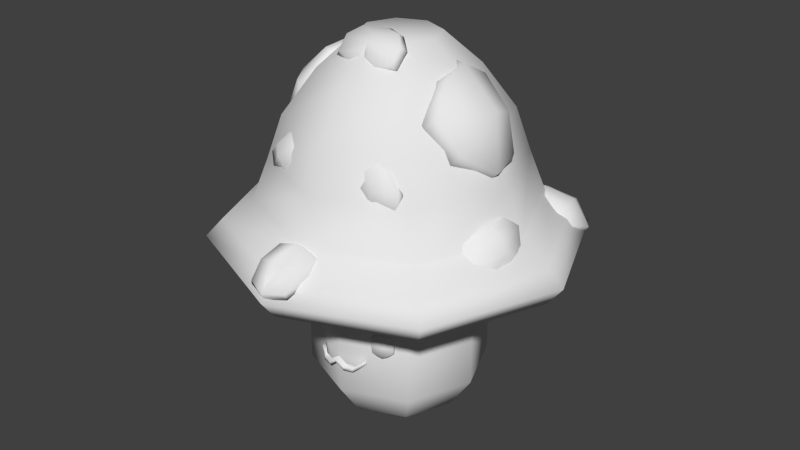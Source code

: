 # Source: CogumeloVerde.blend  (saved by Blender 2.76.0; exported with 4.5.12 LTS)
import bpy
from mathutils import Matrix  # noqa: F401  (used for matrix-valued properties, if any)

bpy.ops.wm.read_factory_settings(use_empty=True)
scene = bpy.context.scene
scene.name = 'Scene'

# ---- collections
col_collection_1 = bpy.data.collections.new('Collection 1'); scene.collection.children.link(col_collection_1)

# ---- materials (node trees are filled in below, after node groups)
mat_materialcogumeloverde = bpy.data.materials.new('MaterialCogumeloVerde')
mat_materialcogumeloverde.alpha_threshold = 0.0
mat_materialcogumeloverde.use_transparent_shadow = False
mat_materialcogumeloverde.roughness = 0.5

# ---- material node trees

# ---- world
world_world = bpy.data.worlds.new('World'); scene.world = world_world
world_world.color = (0.05088, 0.05088, 0.05088)
world_world.use_sun_shadow = False
world_world.sun_shadow_jitter_overblur = 0.0
world_world.cycles.sampling_method = 'MANUAL'
world_world.cycles.sample_map_resolution = 256

# ---- meshes
me_cogumeloverde = bpy.data.meshes.new('CogumeloVerde')
me_cogumeloverde.from_pydata([(0.0, 0.3774, 0.008447), (-0.2669, 0.2669, 0.008447), (-0.3774, 0.0, 0.008447), (-0.2669, -0.2669, 0.008447), (5.96e-08, -0.3774, 0.008447), (0.2669, -0.2669, 0.008447), (0.3774, 0.0, 0.008447), (0.2669, 0.2669, 0.008447), (0.0, 1.022, 2.213), (-0.7228, 0.7228, 2.213), (-1.022, 0.0, 2.213), (-0.7228, -0.7228, 2.213), (8.941e-08, -1.022, 2.213), (0.7228, -0.7228, 2.213), (1.022, 0.0, 2.213), (0.7228, 0.7228, 2.213), (0.5939, -0.5939, 0.2793), (0.8142, -0.8142, 0.7365), (1.151, 0.0, 0.7365), (0.8398, 0.0, 0.2793), (-0.5939, -0.5939, 0.2793), (-0.8142, -0.8142, 0.7365), (8.941e-08, -1.151, 0.7365), (5.96e-08, -0.8398, 0.2793), (-0.5939, 0.5939, 0.2793), (-0.8142, 0.8142, 0.7365), (-1.151, 0.0, 0.7365), (-0.8398, 0.0, 0.2793), (0.8142, 0.8142, 0.7365), (0.5939, 0.5939, 0.2793), (0.0, 0.8398, 0.2793), (0.0, 1.151, 0.7365), (0.8145, -0.8145, 1.498), (0.7865, -0.7865, 1.781), (-0.8145, -0.8145, 1.498), (-0.7865, -0.7865, 1.781), (-0.8145, 0.8145, 1.498), (-0.7865, 0.7865, 1.781), (2.46e-09, 1.152, 1.498), (1.126e-09, 1.112, 1.781), (1.112, 3.755e-10, 1.781), (1.152, 1.391e-09, 1.498), (8.828e-08, -1.112, 1.781), (8.908e-08, -1.152, 1.498), (-1.112, 3.755e-10, 1.781), (-1.152, -1.141e-07, 1.498), (0.7865, 0.7865, 1.781), (0.8145, 0.8145, 1.498), (-2.98e-08, 2.384, 2.557), (-1.685, 1.685, 2.557), (-2.384, -1.192e-07, 2.557), (-1.685, -1.685, 2.557), (1.788e-07, -2.384, 2.557), (1.685, -1.685, 2.557), (2.384, 0.0, 2.557), (1.685, 1.685, 2.557), (-2.98e-08, 1.797, 3.012), (-1.271, 1.271, 3.012), (-1.797, -1.192e-07, 3.012), (-1.271, -1.271, 3.012), (1.49e-07, -1.797, 3.012), (1.271, -1.271, 3.012), (1.797, 0.0, 3.012), (1.271, 1.271, 3.012), (2.98e-08, 0.5013, 5.082), (-0.3545, 0.3545, 5.082), (-0.5013, 0.0, 5.082), (-0.3545, -0.3545, 5.082), (8.941e-08, -0.5013, 5.082), (0.3545, -0.3545, 5.082), (0.5013, 0.0, 5.082), (0.3545, 0.3545, 5.082), (1.583, 0.0, 3.559), (1.392, 0.0, 4.109), (0.9671, 0.0, 4.674), (0.6839, -0.6839, 4.674), (0.9845, -0.9845, 4.109), (1.12, -1.12, 3.559), (1.192e-07, -1.583, 3.559), (1.192e-07, -1.392, 4.109), (8.941e-08, -0.9671, 4.674), (-0.6839, -0.6839, 4.674), (-0.9845, -0.9845, 4.109), (-1.12, -1.12, 3.559), (-1.583, -1.192e-07, 3.559), (-1.392, -1.192e-07, 4.109), (-0.9671, 0.0, 4.674), (-0.6839, 0.6839, 4.674), (-0.9845, 0.9845, 4.109), (-1.12, 1.12, 3.559), (1.12, 1.12, 3.559), (0.9845, 0.9845, 4.109), (0.6839, 0.6839, 4.674), (2.98e-08, 0.9671, 4.674), (0.0, 1.392, 4.109), (0.0, 1.583, 3.559), (1.542, -1.542, 2.293), (1.637e-07, -2.181, 2.293), (-1.542, -1.542, 2.293), (-2.181, -1.066e-07, 2.293), (-1.542, 1.542, 2.293), (-2.729e-08, 2.181, 2.293), (1.542, 1.542, 2.293), (2.181, 2.517e-09, 2.293), (1.535, 1.535, 2.784), (2.171, 0.0, 2.784), (1.535, -1.535, 2.784), (1.49e-07, -2.171, 2.784), (-1.535, -1.535, 2.784), (-2.171, -1.192e-07, 2.784), (-1.535, 1.535, 2.784), (-2.98e-08, 2.171, 2.784), (0.5159, -0.9311, 1.662), (0.3858, -0.9917, 1.579), (0.3858, -0.9917, 1.413), (0.5159, -0.9311, 1.331), (0.6459, -0.8706, 1.413), (0.6459, -0.8706, 1.579), (0.5413, -0.9858, 1.641), (0.4276, -1.039, 1.569), (0.4276, -1.039, 1.424), (0.5413, -0.9858, 1.352), (0.655, -0.933, 1.424), (0.655, -0.933, 1.569), (0.4448, -0.9642, 1.632), (0.3738, -0.9973, 1.496), (0.4448, -0.9642, 1.361), (0.5869, -0.8981, 1.361), (0.6579, -0.865, 1.496), (0.5869, -0.8981, 1.632), (0.4794, -1.015, 1.615), (0.4175, -1.043, 1.496), (0.4794, -1.015, 1.378), (0.6032, -0.957, 1.378), (0.6651, -0.9282, 1.496), (0.6032, -0.957, 1.615), (0.6532, -0.9005, 1.576), (0.6532, -0.9005, 1.417), (0.5286, -0.9585, 1.338), (0.4039, -1.016, 1.417), (0.4039, -1.016, 1.576), (0.5286, -0.9585, 1.655), (0.3956, -1.02, 1.496), (0.5951, -0.9276, 1.369), (0.5951, -0.9276, 1.623), (0.4621, -0.9894, 1.623), (0.4621, -0.9894, 1.369), (0.6615, -0.8966, 1.496), (-0.5874, -0.898, 1.674), (-0.7219, -0.848, 1.591), (-0.7219, -0.848, 1.425), (-0.5874, -0.898, 1.342), (-0.4529, -0.9479, 1.425), (-0.4529, -0.9479, 1.591), (-0.6084, -0.9545, 1.653), (-0.726, -0.9109, 1.58), (-0.726, -0.9109, 1.436), (-0.6084, -0.9545, 1.363), (-0.4909, -0.9982, 1.436), (-0.4909, -0.9982, 1.58), (-0.6609, -0.8707, 1.644), (-0.7343, -0.8434, 1.508), (-0.6609, -0.8707, 1.372), (-0.514, -0.9253, 1.372), (-0.4406, -0.9525, 1.508), (-0.514, -0.9253, 1.644), (-0.6725, -0.9307, 1.626), (-0.7365, -0.907, 1.508), (-0.6725, -0.9307, 1.39), (-0.5444, -0.9783, 1.39), (-0.4804, -1.002, 1.508), (-0.5444, -0.9783, 1.626), (-0.4691, -0.9741, 1.587), (-0.4691, -0.9741, 1.429), (-0.5979, -0.9262, 1.349), (-0.7268, -0.8784, 1.429), (-0.7268, -0.8784, 1.587), (-0.5979, -0.9262, 1.667), (-0.7354, -0.8752, 1.508), (-0.5292, -0.9518, 1.381), (-0.5292, -0.9518, 1.635), (-0.6667, -0.9007, 1.635), (-0.6667, -0.9007, 1.381), (-0.4605, -0.9773, 1.508), (-0.3378, -1.039, 1.196), (0.3396, -1.043, 1.21), (-0.3378, -1.039, 1.256), (0.3396, -1.043, 1.269), (-0.2421, -1.119, 1.103), (-0.1221, -1.161, 1.096), (-0.003294, -1.161, 1.192), (0.113, -1.157, 1.104), (0.2292, -1.108, 1.103), (0.2291, -1.105, 1.164), (0.1137, -1.147, 1.165), (-0.003294, -1.161, 1.253), (-0.1252, -1.16, 1.162), (-0.2419, -1.117, 1.164), (-0.3308, -1.107, 1.234), (-0.3208, -1.107, 1.194), (0.2137, -1.17, 1.11), (0.3146, -1.107, 1.206), (0.3179, -1.107, 1.246), (-0.2362, -1.168, 1.151), (-0.2339, -1.178, 1.11), (-0.1116, -1.215, 1.106), (-0.003294, -1.222, 1.191), (0.1036, -1.215, 1.118), (0.2144, -1.152, 1.151), (0.1049, -1.206, 1.155), (-0.003294, -1.222, 1.231), (-0.1159, -1.211, 1.148), (1.082, 0.5166, 4.281), (0.8408, 0.5267, 4.62), (0.8161, 0.1333, 4.843), (0.9118, -0.2777, 4.767), (1.069, -0.6164, 4.425), (1.321, -0.5038, 4.053), (1.54, -0.1392, 3.787), (1.484, 0.2261, 3.898), (0.8764, 0.5829, 4.194), (0.6441, 0.5925, 4.597), (0.6256, 0.1419, 4.854), (0.7578, -0.314, 4.721), (0.9051, -0.7232, 4.369), (1.205, -0.5929, 3.941), (1.377, -0.1808, 3.645), (1.439, 0.264, 3.795), (1.327, 0.3159, 4.335), (1.305, -0.2731, 4.415), (1.36, 0.03272, 4.426), (0.8042, -1.122, 3.947), (0.6387, -1.133, 4.048), (0.4796, -1.226, 3.945), (0.4278, -1.301, 3.791), (0.5053, -1.265, 3.53), (0.7107, -1.236, 3.47), (0.9321, -1.203, 3.536), (0.9659, -1.181, 3.711), (0.7836, -1.018, 3.97), (0.6027, -1.051, 4.085), (0.4228, -1.161, 3.966), (0.3996, -1.263, 3.826), (0.4497, -1.201, 3.488), (0.6888, -1.171, 3.418), (0.9158, -1.109, 3.5), (0.9906, -1.132, 3.707), (0.6539, -1.314, 3.646), (0.7353, -1.307, 3.765), (1.394, 1.656, 2.759), (1.197, 1.592, 2.889), (1.219, 1.359, 3.013), (1.37, 1.158, 3.003), (1.594, 1.026, 2.861), (1.778, 1.161, 2.713), (1.847, 1.42, 2.61), (1.674, 1.602, 2.649), (1.295, 1.656, 2.665), (1.09, 1.589, 2.831), (1.119, 1.324, 2.976), (1.31, 1.11, 2.944), (1.546, 0.9378, 2.796), (1.762, 1.095, 2.629), (1.771, 1.373, 2.498), (1.646, 1.619, 2.582), (1.547, 1.593, 2.848), (1.643, 1.262, 2.9), (1.603, 1.439, 2.911), (0.1947, -0.6678, 4.861), (0.3832, -0.6184, 4.919), (0.3923, -0.4695, 5.081), (0.2618, -0.3339, 5.172), (-0.1422, -0.3297, 5.073), (-0.2132, -0.5183, 4.944), (-0.05814, -0.6425, 4.873), (0.2408, -0.6295, 4.764), (0.4474, -0.5857, 4.847), (0.4553, -0.4181, 5.036), (0.2866, -0.2729, 5.126), (-0.1605, -0.2559, 5.025), (-0.05691, -0.6359, 4.812), (0.1015, -0.6636, 4.986), (0.5876, 1.267, 3.766), (0.4083, 1.281, 3.931), (0.4671, 1.173, 4.166), (0.6417, 1.018, 4.258), (0.8724, 0.8422, 4.197), (1.028, 0.8725, 3.976), (1.057, 1.021, 3.732), (0.8653, 1.176, 3.676), (0.4845, 1.203, 3.703), (0.2989, 1.237, 3.9), (0.3707, 1.116, 4.169), (0.5854, 0.9401, 4.248), (0.8328, 0.7298, 4.203), (1.016, 0.7685, 3.95), (0.982, 0.9104, 3.68), (0.8319, 1.148, 3.616), (0.7524, 1.281, 3.856), (0.8923, 1.056, 4.082), (0.8313, 1.201, 3.99), (0.3283, -1.957, 2.837), (0.2808, -1.781, 2.968), (0.2601, -2.263, 2.715), (0.333, -1.861, 2.756), (0.2839, -1.68, 2.921), (0.2765, -2.252, 2.654), (0.2626, -2.099, 2.909), (0.1193, -2.146, 2.964), (1.497, -0.48, 3.215), (1.488, -0.6851, 3.099), (1.663, -0.708, 2.912), (1.826, -0.6103, 2.807), (1.894, -0.2905, 2.742), (1.859, -0.09609, 2.915), (1.757, -0.01825, 3.168), (1.646, -0.1661, 3.285), (1.373, -0.4813, 3.169), (1.385, -0.7164, 3.05), (1.59, -0.742, 2.841), (1.772, -0.6499, 2.782), (1.85, -0.2604, 2.639), (1.813, -0.03611, 2.842), (1.671, 0.03903, 3.099), (1.59, -0.13, 3.291), (1.67, -0.4263, 3.225), (1.872, -0.3323, 2.973), (1.797, -0.401, 3.117), (-1.082, 0.5166, 4.281), (-0.8408, 0.5267, 4.62), (-0.8161, 0.1333, 4.843), (-0.9118, -0.2777, 4.767), (-1.069, -0.6164, 4.425), (-1.321, -0.5038, 4.053), (-1.54, -0.1392, 3.787), (-1.484, 0.2261, 3.898), (-0.8764, 0.5829, 4.194), (-0.6441, 0.5925, 4.597), (-0.6256, 0.1419, 4.854), (-0.7578, -0.314, 4.721), (-0.9051, -0.7232, 4.369), (-1.205, -0.5929, 3.941), (-1.377, -0.1808, 3.645), (-1.439, 0.264, 3.795), (-1.327, 0.3159, 4.335), (-1.305, -0.2731, 4.415), (-1.36, 0.03272, 4.426), (-0.8042, -1.122, 3.947), (-0.6387, -1.133, 4.048), (-0.4796, -1.226, 3.945), (-0.4278, -1.301, 3.791), (-0.5053, -1.265, 3.53), (-0.7107, -1.236, 3.47), (-0.9321, -1.203, 3.536), (-0.9659, -1.181, 3.711), (-0.7836, -1.018, 3.97), (-0.6027, -1.051, 4.085), (-0.4228, -1.161, 3.966), (-0.3996, -1.263, 3.826), (-0.4497, -1.201, 3.488), (-0.6888, -1.171, 3.418), (-0.9158, -1.109, 3.5), (-0.9906, -1.132, 3.707), (-0.8151, -1.243, 3.86), (-0.6539, -1.314, 3.646), (-0.7353, -1.307, 3.765), (-1.394, 1.656, 2.759), (-1.197, 1.592, 2.889), (-1.219, 1.359, 3.013), (-1.37, 1.158, 3.003), (-1.594, 1.026, 2.861), (-1.778, 1.161, 2.713), (-1.847, 1.42, 2.61), (-1.674, 1.602, 2.649), (-1.295, 1.656, 2.665), (-1.09, 1.589, 2.831), (-1.119, 1.324, 2.976), (-1.31, 1.11, 2.944), (-1.546, 0.9378, 2.796), (-1.762, 1.095, 2.629), (-1.771, 1.373, 2.498), (-1.646, 1.619, 2.582), (-1.547, 1.593, 2.848), (-1.643, 1.262, 2.9), (-1.603, 1.439, 2.911), (-0.1947, -0.6678, 4.861), (-0.3832, -0.6184, 4.919), (-0.3923, -0.4695, 5.081), (-0.2618, -0.3339, 5.172), (0.0, -0.2312, 5.168), (0.1422, -0.3297, 5.073), (0.2132, -0.5183, 4.944), (0.05814, -0.6425, 4.873), (-0.2408, -0.6295, 4.764), (-0.4474, -0.5857, 4.847), (-0.4553, -0.4181, 5.036), (-0.2866, -0.2729, 5.126), (0.0, -0.1394, 5.132), (0.1605, -0.2559, 5.025), (0.1929, -0.4427, 4.854), (0.05691, -0.6359, 4.812), (-0.1015, -0.6636, 4.986), (0.0, -0.4325, 5.144), (0.0, -0.5675, 5.091), (-0.5876, 1.267, 3.766), (-0.4083, 1.281, 3.931), (-0.4671, 1.173, 4.166), (-0.6417, 1.018, 4.258), (-0.8724, 0.8422, 4.197), (-1.028, 0.8725, 3.976), (-1.057, 1.021, 3.732), (-0.8653, 1.176, 3.676), (-0.4845, 1.203, 3.703), (-0.2989, 1.237, 3.9), (-0.3707, 1.116, 4.169), (-0.5854, 0.9401, 4.248), (-0.8328, 0.7298, 4.203), (-1.016, 0.7685, 3.95), (-0.982, 0.9104, 3.68), (-0.8319, 1.148, 3.616), (-0.7524, 1.281, 3.856), (-0.8923, 1.056, 4.082), (-0.8313, 1.201, 3.99), (-0.3283, -1.957, 2.837), (-0.2808, -1.781, 2.968), (0.0, -1.804, 3.07), (0.0, -1.95, 3.048), (0.0, -2.158, 2.853), (0.0, -2.278, 2.775), (0.0, -2.369, 2.673), (-0.2601, -2.263, 2.715), (-0.333, -1.861, 2.756), (-0.2839, -1.68, 2.921), (0.0, -1.718, 3.03), (0.0, -1.884, 3.037), (0.0, -2.121, 2.774), (0.0, -2.262, 2.69), (0.0, -2.32, 2.573), (-0.2765, -2.252, 2.654), (-0.2626, -2.099, 2.909), (0.0, -2.172, 2.953), (-0.1193, -2.146, 2.964), (-1.497, -0.48, 3.215), (-1.488, -0.6851, 3.099), (-1.663, -0.708, 2.912), (-1.826, -0.6103, 2.807), (-1.894, -0.2905, 2.742), (-1.859, -0.09609, 2.915), (-1.757, -0.01825, 3.168), (-1.646, -0.1661, 3.285), (-1.373, -0.4813, 3.169), (-1.385, -0.7164, 3.05), (-1.59, -0.742, 2.841), (-1.772, -0.6499, 2.782), (-1.85, -0.2604, 2.639), (-1.813, -0.03611, 2.842), (-1.671, 0.03903, 3.099), (-1.59, -0.13, 3.291), (-1.67, -0.4263, 3.225), (-1.872, -0.3323, 2.973), (-1.797, -0.401, 3.117)], [], [(40, 14, 13, 33), (42, 12, 11, 35), (44, 10, 9, 37), (46, 15, 14, 40), (33, 13, 12, 42), (35, 11, 10, 44), (37, 9, 8, 39), (39, 8, 15, 46), (0, 30, 29, 7), (30, 31, 28, 29), (25, 36, 38, 31), (1, 24, 30, 0), (24, 25, 31, 30), (21, 34, 45, 26), (3, 20, 27, 2), (20, 21, 26, 27), (17, 32, 43, 22), (5, 16, 23, 4), (16, 17, 22, 23), (47, 41, 18, 28), (7, 29, 19, 6), (29, 28, 18, 19), (45, 36, 25, 26), (2, 27, 24, 1), (27, 26, 25, 24), (43, 34, 21, 22), (4, 23, 20, 3), (23, 22, 21, 20), (41, 32, 17, 18), (6, 19, 16, 5), (19, 18, 17, 16), (1, 0, 7, 6, 5, 4, 3, 2), (38, 39, 46, 47), (36, 37, 39, 38), (34, 35, 44, 45), (32, 33, 42, 43), (47, 46, 40, 41), (45, 44, 37, 36), (43, 42, 35, 34), (41, 40, 33, 32), (11, 98, 99, 10), (8, 101, 102, 15), (14, 103, 96, 13), (12, 97, 98, 11), (10, 99, 100, 9), (15, 102, 103, 14), (13, 96, 97, 12), (97, 96, 53, 52), (99, 98, 51, 50), (101, 100, 49, 48), (102, 101, 48, 55), (96, 103, 54, 53), (98, 97, 52, 51), (100, 99, 50, 49), (103, 102, 55, 54), (105, 104, 63, 62), (107, 106, 61, 60), (109, 108, 59, 58), (111, 110, 57, 56), (104, 111, 56, 63), (106, 105, 62, 61), (108, 107, 60, 59), (110, 109, 58, 57), (75, 74, 70, 69), (81, 80, 68, 67), (87, 86, 66, 65), (74, 92, 71, 70), (80, 75, 69, 68), (86, 81, 67, 66), (93, 87, 65, 64), (92, 93, 64, 71), (63, 56, 95, 90), (90, 95, 94, 91), (91, 94, 93, 92), (56, 57, 89, 95), (95, 89, 88, 94), (94, 88, 87, 93), (58, 59, 83, 84), (84, 83, 82, 85), (85, 82, 81, 86), (60, 61, 77, 78), (78, 77, 76, 79), (79, 76, 75, 80), (62, 63, 90, 72), (72, 90, 91, 73), (73, 91, 92, 74), (57, 58, 84, 89), (89, 84, 85, 88), (88, 85, 86, 87), (59, 60, 78, 83), (83, 78, 79, 82), (82, 79, 80, 81), (61, 62, 72, 77), (77, 72, 73, 76), (76, 73, 74, 75), (49, 50, 109, 110), (51, 52, 107, 108), (53, 54, 105, 106), (55, 48, 111, 104), (48, 49, 110, 111), (50, 51, 108, 109), (52, 53, 106, 107), (54, 55, 104, 105), (64, 65, 66, 67, 68, 69, 70, 71), (119, 131, 120, 132, 121, 133, 122, 134, 123, 135, 118, 130), (147, 136, 123, 134), (146, 138, 121, 132), (145, 140, 119, 130), (144, 141, 118, 135), (143, 137, 122, 133), (142, 139, 120, 131), (140, 142, 131, 119), (113, 125, 142, 140), (125, 114, 139, 142), (138, 143, 133, 121), (115, 127, 143, 138), (127, 116, 137, 143), (136, 144, 135, 123), (117, 129, 144, 136), (129, 112, 141, 144), (141, 145, 130, 118), (112, 124, 145, 141), (124, 113, 140, 145), (139, 146, 132, 120), (114, 126, 146, 139), (126, 115, 138, 146), (137, 147, 134, 122), (116, 128, 147, 137), (128, 117, 136, 147), (149, 160, 148, 165, 153, 164, 152, 163, 151, 162, 150, 161), (183, 172, 159, 170), (182, 174, 157, 168), (181, 176, 155, 166), (180, 177, 154, 171), (179, 173, 158, 169), (178, 175, 156, 167), (176, 178, 167, 155), (149, 161, 178, 176), (161, 150, 175, 178), (174, 179, 169, 157), (151, 163, 179, 174), (163, 152, 173, 179), (172, 180, 171, 159), (153, 165, 180, 172), (165, 148, 177, 180), (177, 181, 166, 154), (148, 160, 181, 177), (160, 149, 176, 181), (175, 182, 168, 156), (150, 162, 182, 175), (162, 151, 174, 182), (173, 183, 170, 158), (152, 164, 183, 173), (164, 153, 172, 183), (200, 201, 202, 208), (199, 204, 203, 198), (204, 205, 211, 203), (205, 206, 210, 211), (206, 207, 209, 210), (207, 200, 208, 209), (191, 192, 200, 207), (192, 185, 201, 200), (187, 193, 208, 202), (185, 187, 202, 201), (193, 194, 209, 208), (197, 186, 198, 203), (194, 195, 210, 209), (184, 188, 204, 199), (195, 196, 211, 210), (188, 189, 205, 204), (196, 197, 203, 211), (189, 190, 206, 205), (190, 191, 207, 206), (186, 184, 199, 198), (166, 155, 167, 156, 168, 157, 169, 158, 170, 159, 171, 154), (215, 216, 229), (221, 220, 227, 226, 225, 224, 223, 222), (219, 227, 220, 212), (217, 225, 226, 218), (215, 223, 224, 216), (213, 221, 222, 214), (218, 226, 227, 219), (216, 224, 225, 217), (214, 222, 223, 215), (212, 220, 221, 213), (213, 214, 230, 228), (214, 215, 229, 230), (212, 213, 228), (219, 212, 228), (228, 230, 218, 219), (216, 217, 229), (230, 229, 217, 218), (234, 235, 247), (240, 239, 246, 245, 244, 243, 242, 241), (238, 246, 239, 231), (236, 244, 245, 237), (234, 242, 243, 235), (232, 240, 241, 233), (237, 245, 246, 238), (235, 243, 244, 236), (233, 241, 242, 234), (231, 239, 240, 232), (231, 232, 233, 248, 237, 238), (233, 234, 247, 248), (235, 236, 247), (248, 247, 236, 237), (252, 253, 266), (258, 257, 264, 263, 262, 261, 260, 259), (256, 264, 257, 249), (254, 262, 263, 255), (252, 260, 261, 253), (250, 258, 259, 251), (255, 263, 264, 256), (253, 261, 262, 254), (251, 259, 260, 252), (249, 257, 258, 250), (250, 251, 267, 265), (251, 252, 266, 267), (249, 250, 265), (256, 249, 265), (265, 267, 255, 256), (253, 254, 266), (267, 266, 254, 255), (271, 389, 402), (272, 279, 397, 278, 277, 276, 275, 280, 274, 273), (274, 280, 275, 268), (271, 278, 397, 389), (269, 276, 277, 270), (389, 397, 279, 272), (270, 277, 278, 271), (268, 275, 276, 269), (269, 270, 403, 281), (270, 271, 402, 403), (268, 269, 281), (274, 268, 281), (281, 403, 273, 274), (389, 272, 402), (403, 402, 272, 273), (285, 286, 299), (291, 290, 297, 296, 295, 294, 293, 292), (289, 297, 290, 282), (287, 295, 296, 288), (285, 293, 294, 286), (283, 291, 292, 284), (288, 296, 297, 289), (286, 294, 295, 287), (284, 292, 293, 285), (282, 290, 291, 283), (283, 284, 300, 298), (284, 285, 299, 300), (282, 283, 298), (289, 282, 298), (298, 300, 288, 289), (286, 287, 299), (300, 299, 287, 288), (305, 304, 306, 437, 436, 435, 434, 433), (303, 306, 304, 301), (302, 305, 433, 425), (429, 437, 306, 303), (301, 304, 305, 302), (302, 425, 308, 307), (425, 426, 440, 308), (301, 302, 307), (303, 301, 307), (307, 308, 429, 303), (308, 440, 428, 429), (312, 313, 326), (318, 317, 324, 323, 322, 321, 320, 319), (316, 324, 317, 309), (314, 322, 323, 315), (312, 320, 321, 313), (310, 318, 319, 311), (315, 323, 324, 316), (313, 321, 322, 314), (311, 319, 320, 312), (309, 317, 318, 310), (310, 311, 327, 325), (311, 312, 326, 327), (309, 310, 325), (316, 309, 325), (325, 327, 315, 316), (313, 314, 326), (327, 326, 314, 315), (331, 345, 332), (337, 338, 339, 340, 341, 342, 343, 336), (335, 328, 336, 343), (333, 334, 342, 341), (331, 332, 340, 339), (329, 330, 338, 337), (334, 335, 343, 342), (332, 333, 341, 340), (330, 331, 339, 338), (328, 329, 337, 336), (329, 344, 346, 330), (330, 346, 345, 331), (328, 344, 329), (335, 344, 328), (344, 335, 334, 346), (332, 345, 333), (346, 334, 333, 345), (350, 364, 351), (356, 357, 358, 359, 360, 361, 362, 355), (354, 347, 355, 362), (352, 353, 361, 360), (350, 351, 359, 358), (348, 349, 357, 356), (353, 354, 362, 361), (351, 352, 360, 359), (349, 350, 358, 357), (347, 348, 356, 355), (348, 363, 365, 349), (349, 365, 364, 350), (347, 363, 348), (354, 363, 347), (363, 354, 353, 365), (351, 364, 352), (365, 353, 352, 364), (369, 383, 370), (375, 376, 377, 378, 379, 380, 381, 374), (373, 366, 374, 381), (371, 372, 380, 379), (369, 370, 378, 377), (367, 368, 376, 375), (372, 373, 381, 380), (370, 371, 379, 378), (368, 369, 377, 376), (366, 367, 375, 374), (367, 382, 384, 368), (368, 384, 383, 369), (366, 382, 367), (373, 382, 366), (382, 373, 372, 384), (370, 383, 371), (384, 372, 371, 383), (388, 402, 389), (394, 395, 396, 397, 398, 399, 400, 393), (392, 385, 393, 400), (388, 389, 397, 396), (386, 387, 395, 394), (389, 390, 398, 397), (387, 388, 396, 395), (385, 386, 394, 393), (386, 401, 403, 387), (387, 403, 402, 388), (385, 401, 386), (392, 401, 385), (401, 392, 391, 403), (389, 402, 390), (403, 391, 390, 402), (407, 421, 408), (413, 414, 415, 416, 417, 418, 419, 412), (411, 404, 412, 419), (409, 410, 418, 417), (407, 408, 416, 415), (405, 406, 414, 413), (410, 411, 419, 418), (408, 409, 417, 416), (406, 407, 415, 414), (404, 405, 413, 412), (405, 420, 422, 406), (406, 422, 421, 407), (404, 420, 405), (411, 420, 404), (420, 411, 410, 422), (408, 421, 409), (422, 410, 409, 421), (426, 440, 427), (432, 433, 434, 435, 436, 437, 438, 431), (430, 423, 431, 438), (428, 429, 437, 436), (426, 427, 435, 434), (424, 425, 433, 432), (429, 430, 438, 437), (427, 428, 436, 435), (425, 426, 434, 433), (423, 424, 432, 431), (424, 439, 441, 425), (425, 441, 440, 426), (423, 439, 424), (430, 439, 423), (439, 430, 429, 441), (427, 440, 428), (441, 429, 428, 440), (445, 459, 446), (451, 452, 453, 454, 455, 456, 457, 450), (449, 442, 450, 457), (447, 448, 456, 455), (445, 446, 454, 453), (443, 444, 452, 451), (448, 449, 457, 456), (446, 447, 455, 454), (444, 445, 453, 452), (442, 443, 451, 450), (443, 458, 460, 444), (444, 460, 459, 445), (442, 458, 443), (449, 458, 442), (458, 449, 448, 460), (446, 459, 447), (460, 448, 447, 459), (31, 38, 47, 28), (9, 100, 101, 8)])
me_cogumeloverde.polygons.foreach_set('use_smooth', [True] * 402)
_uv = me_cogumeloverde.uv_layers.new(name='UVMap')
_uv.uv.foreach_set('vector', [0.977, 0.4014, 0.9569, 0.4745, 0.9062, 0.4745, 0.9205, 0.4014, 0.784, 0.4014, 0.784, 0.4745, 0.6617, 0.4745, 0.6475, 0.4014, 0.5909, 0.4014, 0.6111, 0.4745, 0.6617, 0.4745, 0.6475, 0.4014, 0.9205, 0.4014, 0.9062, 0.4745, 0.9569, 0.4745, 0.977, 0.4014, 0.9205, 0.4014, 0.9062, 0.4745, 0.784, 0.4745, 0.784, 0.4014, 0.6475, 0.4014, 0.6617, 0.4745, 0.6111, 0.4745, 0.5909, 0.4014, 0.6475, 0.4014, 0.6617, 0.4745, 0.784, 0.4745, 0.784, 0.4014, 0.784, 0.4014, 0.784, 0.4745, 0.9062, 0.4745, 0.9205, 0.4014, 0.784, 0.1015, 0.784, 0.1474, 0.8844, 0.1474, 0.8291, 0.1015, 0.784, 0.1474, 0.784, 0.2247, 0.9217, 0.2247, 0.8844, 0.1474, 0.6462, 0.2247, 0.6418, 0.3535, 0.784, 0.3535, 0.784, 0.2247, 0.7388, 0.1015, 0.6835, 0.1474, 0.784, 0.1474, 0.784, 0.1015, 0.6835, 0.1474, 0.6462, 0.2247, 0.784, 0.2247, 0.784, 0.1474, 0.6462, 0.2247, 0.6418, 0.3535, 0.5829, 0.3535, 0.5892, 0.2247, 0.7388, 0.1015, 0.6835, 0.1474, 0.6419, 0.1474, 0.7201, 0.1015, 0.6835, 0.1474, 0.6462, 0.2247, 0.5892, 0.2247, 0.6419, 0.1474, 0.9217, 0.2247, 0.9262, 0.3535, 0.784, 0.3535, 0.784, 0.2247, 0.8291, 0.1015, 0.8844, 0.1474, 0.784, 0.1474, 0.784, 0.1015, 0.8844, 0.1474, 0.9217, 0.2247, 0.784, 0.2247, 0.784, 0.1474, 0.9262, 0.3535, 0.9851, 0.3535, 0.9787, 0.2247, 0.9217, 0.2247, 0.8291, 0.1015, 0.8844, 0.1474, 0.926, 0.1474, 0.8478, 0.1015, 0.8844, 0.1474, 0.9217, 0.2247, 0.9787, 0.2247, 0.926, 0.1474, 0.5829, 0.3535, 0.6418, 0.3535, 0.6462, 0.2247, 0.5892, 0.2247, 0.7201, 0.1015, 0.6419, 0.1474, 0.6835, 0.1474, 0.7388, 0.1015, 0.6419, 0.1474, 0.5892, 0.2247, 0.6462, 0.2247, 0.6835, 0.1474, 0.784, 0.3535, 0.6418, 0.3535, 0.6462, 0.2247, 0.784, 0.2247, 0.784, 0.1015, 0.784, 0.1474, 0.6835, 0.1474, 0.7388, 0.1015, 0.784, 0.1474, 0.784, 0.2247, 0.6462, 0.2247, 0.6835, 0.1474, 0.9851, 0.3535, 0.9262, 0.3535, 0.9217, 0.2247, 0.9787, 0.2247, 0.8478, 0.1015, 0.926, 0.1474, 0.8844, 0.1474, 0.8291, 0.1015, 0.926, 0.1474, 0.9787, 0.2247, 0.9217, 0.2247, 0.8844, 0.1474, 0.7388, 0.1015, 0.784, 0.1015, 0.8291, 0.1015, 0.8478, 0.1015, 0.8291, 0.1015, 0.784, 0.1015, 0.7388, 0.1015, 0.7201, 0.1015, 0.784, 0.3535, 0.784, 0.4014, 0.9205, 0.4014, 0.9262, 0.3535, 0.6418, 0.3535, 0.6475, 0.4014, 0.784, 0.4014, 0.784, 0.3535, 0.6418, 0.3535, 0.6475, 0.4014, 0.5909, 0.4014, 0.5829, 0.3535, 0.9262, 0.3535, 0.9205, 0.4014, 0.784, 0.4014, 0.784, 0.3535, 0.9262, 0.3535, 0.9205, 0.4014, 0.977, 0.4014, 0.9851, 0.3535, 0.5829, 0.3535, 0.5909, 0.4014, 0.6475, 0.4014, 0.6418, 0.3535, 0.784, 0.3535, 0.784, 0.4014, 0.6475, 0.4014, 0.6418, 0.3535, 0.9851, 0.3535, 0.977, 0.4014, 0.9205, 0.4014, 0.9262, 0.3535, 0.2137, 0.07823, 0.1108, 0.1006, 0.03609, 0.1006, 0.1816, 0.07823, 0.291, 0.07823, 0.291, 0.1006, 0.4712, 0.1006, 0.3683, 0.07823, 0.4003, 0.07823, 0.5459, 0.1006, 0.4712, 0.1006, 0.3683, 0.07823, 0.291, 0.07823, 0.291, 0.1006, 0.1108, 0.1006, 0.2137, 0.07823, 0.1816, 0.07823, 0.03609, 0.1006, 0.1108, 0.1006, 0.2137, 0.07823, 0.3683, 0.07823, 0.4712, 0.1006, 0.5459, 0.1006, 0.4003, 0.07823, 0.3683, 0.07823, 0.4712, 0.1006, 0.291, 0.1006, 0.291, 0.07823, 0.291, 0.1006, 0.4712, 0.1006, 0.4713, 0.1742, 0.291, 0.1742, 0.03609, 0.1006, 0.1108, 0.1006, 0.1107, 0.1742, 0.03599, 0.1742, 0.291, 0.1006, 0.1108, 0.1006, 0.1107, 0.1742, 0.291, 0.1742, 0.4712, 0.1006, 0.291, 0.1006, 0.291, 0.1742, 0.4713, 0.1742, 0.4712, 0.1006, 0.5459, 0.1006, 0.546, 0.1742, 0.4713, 0.1742, 0.1108, 0.1006, 0.291, 0.1006, 0.291, 0.1742, 0.1107, 0.1742, 0.1108, 0.1006, 0.03609, 0.1006, 0.03599, 0.1742, 0.1107, 0.1742, 0.5459, 0.1006, 0.4712, 0.1006, 0.4713, 0.1742, 0.546, 0.1742, 0.5233, 0.2378, 0.4552, 0.2378, 0.4269, 0.3014, 0.4832, 0.3014, 0.291, 0.2378, 0.4552, 0.2378, 0.4269, 0.3014, 0.291, 0.3014, 0.05871, 0.2378, 0.1267, 0.2378, 0.1551, 0.3014, 0.09876, 0.3014, 0.291, 0.2378, 0.1267, 0.2378, 0.1551, 0.3014, 0.291, 0.3014, 0.4552, 0.2378, 0.291, 0.2378, 0.291, 0.3014, 0.4269, 0.3014, 0.4552, 0.2378, 0.5233, 0.2378, 0.4832, 0.3014, 0.4269, 0.3014, 0.1267, 0.2378, 0.291, 0.2378, 0.291, 0.3014, 0.1551, 0.3014, 0.1267, 0.2378, 0.05871, 0.2378, 0.09876, 0.3014, 0.1551, 0.3014, 0.3641, 0.7661, 0.3945, 0.7661, 0.3446, 0.8802, 0.3289, 0.8802, 0.2178, 0.7661, 0.291, 0.7661, 0.291, 0.8802, 0.2531, 0.8802, 0.2178, 0.7661, 0.1875, 0.7661, 0.2374, 0.8802, 0.2531, 0.8802, 0.3945, 0.7661, 0.3641, 0.7661, 0.3289, 0.8802, 0.3446, 0.8802, 0.291, 0.7661, 0.3641, 0.7661, 0.3289, 0.8802, 0.291, 0.8802, 0.1875, 0.7661, 0.2178, 0.7661, 0.2531, 0.8802, 0.2374, 0.8802, 0.291, 0.7661, 0.2178, 0.7661, 0.2531, 0.8802, 0.291, 0.8802, 0.3641, 0.7661, 0.291, 0.7661, 0.291, 0.8802, 0.3289, 0.8802, 0.4269, 0.3014, 0.291, 0.3014, 0.291, 0.4543, 0.4108, 0.4543, 0.4108, 0.4543, 0.291, 0.4543, 0.291, 0.6082, 0.3963, 0.6082, 0.3963, 0.6082, 0.291, 0.6082, 0.291, 0.7661, 0.3641, 0.7661, 0.291, 0.3014, 0.1551, 0.3014, 0.1712, 0.4543, 0.291, 0.4543, 0.291, 0.4543, 0.1712, 0.4543, 0.1857, 0.6082, 0.291, 0.6082, 0.291, 0.6082, 0.1857, 0.6082, 0.2178, 0.7661, 0.291, 0.7661, 0.09876, 0.3014, 0.1551, 0.3014, 0.1712, 0.4543, 0.1216, 0.4543, 0.1216, 0.4543, 0.1712, 0.4543, 0.1857, 0.6082, 0.142, 0.6082, 0.142, 0.6082, 0.1857, 0.6082, 0.2178, 0.7661, 0.1875, 0.7661, 0.291, 0.3014, 0.4269, 0.3014, 0.4108, 0.4543, 0.291, 0.4543, 0.291, 0.4543, 0.4108, 0.4543, 0.3963, 0.6082, 0.291, 0.6082, 0.291, 0.6082, 0.3963, 0.6082, 0.3641, 0.7661, 0.291, 0.7661, 0.4832, 0.3014, 0.4269, 0.3014, 0.4108, 0.4543, 0.4604, 0.4543, 0.4604, 0.4543, 0.4108, 0.4543, 0.3963, 0.6082, 0.4399, 0.6082, 0.4399, 0.6082, 0.3963, 0.6082, 0.3641, 0.7661, 0.3945, 0.7661, 0.1551, 0.3014, 0.09876, 0.3014, 0.1216, 0.4543, 0.1712, 0.4543, 0.1712, 0.4543, 0.1216, 0.4543, 0.142, 0.6082, 0.1857, 0.6082, 0.1857, 0.6082, 0.142, 0.6082, 0.1875, 0.7661, 0.2178, 0.7661, 0.1551, 0.3014, 0.291, 0.3014, 0.291, 0.4543, 0.1712, 0.4543, 0.1712, 0.4543, 0.291, 0.4543, 0.291, 0.6082, 0.1857, 0.6082, 0.1857, 0.6082, 0.291, 0.6082, 0.291, 0.7661, 0.2178, 0.7661, 0.4269, 0.3014, 0.4832, 0.3014, 0.4604, 0.4543, 0.4108, 0.4543, 0.4108, 0.4543, 0.4604, 0.4543, 0.4399, 0.6082, 0.3963, 0.6082, 0.3963, 0.6082, 0.4399, 0.6082, 0.3945, 0.7661, 0.3641, 0.7661, 0.1107, 0.1742, 0.03599, 0.1742, 0.05871, 0.2378, 0.1267, 0.2378, 0.1107, 0.1742, 0.291, 0.1742, 0.291, 0.2378, 0.1267, 0.2378, 0.4713, 0.1742, 0.546, 0.1742, 0.5233, 0.2378, 0.4552, 0.2378, 0.4713, 0.1742, 0.291, 0.1742, 0.291, 0.2378, 0.4552, 0.2378, 0.291, 0.1742, 0.1107, 0.1742, 0.1267, 0.2378, 0.291, 0.2378, 0.03599, 0.1742, 0.1107, 0.1742, 0.1267, 0.2378, 0.05871, 0.2378, 0.291, 0.1742, 0.4713, 0.1742, 0.4552, 0.2378, 0.291, 0.2378, 0.546, 0.1742, 0.4713, 0.1742, 0.4552, 0.2378, 0.5233, 0.2378, 0.291, 0.8802, 0.2531, 0.8802, 0.2374, 0.8802, 0.2531, 0.8802, 0.291, 0.8802, 0.3289, 0.8802, 0.3446, 0.8802, 0.3289, 0.8802, 0.4517, 0.9692, 0.4498, 0.9553, 0.4517, 0.9414, 0.4617, 0.9325, 0.4736, 0.9274, 0.4855, 0.9325, 0.4955, 0.9414, 0.4974, 0.9553, 0.4955, 0.9692, 0.4855, 0.9781, 0.4736, 0.9832, 0.4617, 0.9781, 0.4967, 0.9553, 0.4951, 0.9706, 0.4955, 0.9692, 0.4974, 0.9553, 0.4584, 0.9309, 0.4712, 0.9247, 0.4736, 0.9274, 0.4617, 0.9325, 0.4584, 0.9797, 0.4472, 0.9706, 0.4517, 0.9692, 0.4617, 0.9781, 0.4839, 0.9797, 0.4712, 0.9858, 0.4736, 0.9832, 0.4855, 0.9781, 0.4839, 0.9309, 0.4951, 0.94, 0.4955, 0.9414, 0.4855, 0.9325, 0.4456, 0.9553, 0.4472, 0.94, 0.4517, 0.9414, 0.4498, 0.9553, 0.4472, 0.9706, 0.4456, 0.9553, 0.4498, 0.9553, 0.4517, 0.9692, 0.4437, 0.9712, 0.4414, 0.9553, 0.4456, 0.9553, 0.4472, 0.9706, 0.4414, 0.9553, 0.4437, 0.9394, 0.4472, 0.94, 0.4456, 0.9553, 0.4712, 0.9247, 0.4839, 0.9309, 0.4855, 0.9325, 0.4736, 0.9274, 0.4687, 0.9234, 0.4824, 0.9292, 0.4839, 0.9309, 0.4712, 0.9247, 0.4824, 0.9292, 0.4937, 0.9394, 0.4951, 0.94, 0.4839, 0.9309, 0.4951, 0.9706, 0.4839, 0.9797, 0.4855, 0.9781, 0.4955, 0.9692, 0.4937, 0.9712, 0.4824, 0.9814, 0.4839, 0.9797, 0.4951, 0.9706, 0.4824, 0.9814, 0.4687, 0.9872, 0.4712, 0.9858, 0.4839, 0.9797, 0.4712, 0.9858, 0.4584, 0.9797, 0.4617, 0.9781, 0.4736, 0.9832, 0.4687, 0.9872, 0.455, 0.9814, 0.4584, 0.9797, 0.4712, 0.9858, 0.455, 0.9814, 0.4437, 0.9712, 0.4472, 0.9706, 0.4584, 0.9797, 0.4472, 0.94, 0.4584, 0.9309, 0.4617, 0.9325, 0.4517, 0.9414, 0.4437, 0.9394, 0.455, 0.9292, 0.4584, 0.9309, 0.4472, 0.94, 0.455, 0.9292, 0.4687, 0.9234, 0.4712, 0.9247, 0.4584, 0.9309, 0.4951, 0.94, 0.4967, 0.9553, 0.4974, 0.9553, 0.4955, 0.9414, 0.4937, 0.9394, 0.496, 0.9553, 0.4967, 0.9553, 0.4951, 0.94, 0.496, 0.9553, 0.4937, 0.9712, 0.4951, 0.9706, 0.4967, 0.9553, 0.3483, 0.9642, 0.3601, 0.9743, 0.3742, 0.9801, 0.3883, 0.9743, 0.4001, 0.9642, 0.4025, 0.9482, 0.4001, 0.9323, 0.3883, 0.9221, 0.3742, 0.9164, 0.3601, 0.9221, 0.3483, 0.9323, 0.3459, 0.9482, 0.3986, 0.9482, 0.397, 0.9635, 0.3928, 0.9622, 0.3948, 0.9482, 0.359, 0.9238, 0.3722, 0.9177, 0.3702, 0.9204, 0.3578, 0.9255, 0.359, 0.9727, 0.3474, 0.9635, 0.3475, 0.9622, 0.3578, 0.971, 0.3854, 0.9727, 0.3722, 0.9788, 0.3702, 0.9761, 0.3825, 0.971, 0.3854, 0.9238, 0.397, 0.933, 0.3928, 0.9343, 0.3825, 0.9255, 0.3457, 0.9482, 0.3474, 0.933, 0.3475, 0.9343, 0.3455, 0.9482, 0.3474, 0.9635, 0.3457, 0.9482, 0.3455, 0.9482, 0.3475, 0.9622, 0.3483, 0.9642, 0.3459, 0.9482, 0.3457, 0.9482, 0.3474, 0.9635, 0.3459, 0.9482, 0.3483, 0.9323, 0.3474, 0.933, 0.3457, 0.9482, 0.3722, 0.9177, 0.3854, 0.9238, 0.3825, 0.9255, 0.3702, 0.9204, 0.3742, 0.9164, 0.3883, 0.9221, 0.3854, 0.9238, 0.3722, 0.9177, 0.3883, 0.9221, 0.4001, 0.9323, 0.397, 0.933, 0.3854, 0.9238, 0.397, 0.9635, 0.3854, 0.9727, 0.3825, 0.971, 0.3928, 0.9622, 0.4001, 0.9642, 0.3883, 0.9743, 0.3854, 0.9727, 0.397, 0.9635, 0.3883, 0.9743, 0.3742, 0.9801, 0.3722, 0.9788, 0.3854, 0.9727, 0.3722, 0.9788, 0.359, 0.9727, 0.3578, 0.971, 0.3702, 0.9761, 0.3742, 0.9801, 0.3601, 0.9743, 0.359, 0.9727, 0.3722, 0.9788, 0.3601, 0.9743, 0.3483, 0.9642, 0.3474, 0.9635, 0.359, 0.9727, 0.3474, 0.933, 0.359, 0.9238, 0.3578, 0.9255, 0.3475, 0.9343, 0.3483, 0.9323, 0.3601, 0.9221, 0.359, 0.9238, 0.3474, 0.933, 0.3601, 0.9221, 0.3742, 0.9164, 0.3722, 0.9177, 0.359, 0.9238, 0.397, 0.933, 0.3986, 0.9482, 0.3948, 0.9482, 0.3928, 0.9343, 0.4001, 0.9323, 0.4025, 0.9482, 0.3986, 0.9482, 0.397, 0.933, 0.4025, 0.9482, 0.4001, 0.9642, 0.397, 0.9635, 0.3986, 0.9482, 0.4617, 0.9445, 0.482, 0.963, 0.482, 0.9792, 0.4618, 0.9607, 0.3563, 0.9606, 0.3756, 0.9445, 0.3751, 0.9607, 0.3563, 0.9769, 0.3756, 0.9445, 0.3991, 0.9441, 0.3983, 0.9603, 0.3751, 0.9607, 0.3991, 0.9441, 0.42, 0.9602, 0.42, 0.9764, 0.3983, 0.9603, 0.42, 0.9602, 0.4405, 0.9445, 0.4408, 0.9607, 0.42, 0.9764, 0.4405, 0.9445, 0.4617, 0.9445, 0.4618, 0.9607, 0.4408, 0.9607, 0.4423, 0.9431, 0.4647, 0.9431, 0.4617, 0.9445, 0.4405, 0.9445, 0.4647, 0.9431, 0.4859, 0.9633, 0.482, 0.963, 0.4617, 0.9445, 0.4859, 0.981, 0.4647, 0.9608, 0.4618, 0.9607, 0.482, 0.9792, 0.4859, 0.9633, 0.4859, 0.981, 0.482, 0.9792, 0.482, 0.963, 0.4647, 0.9608, 0.4425, 0.9608, 0.4408, 0.9607, 0.4618, 0.9607, 0.374, 0.9608, 0.3556, 0.9785, 0.3563, 0.9769, 0.3751, 0.9607, 0.4425, 0.9608, 0.42, 0.9779, 0.42, 0.9764, 0.4408, 0.9607, 0.3556, 0.9607, 0.374, 0.9431, 0.3756, 0.9445, 0.3563, 0.9606, 0.42, 0.9779, 0.3965, 0.9603, 0.3983, 0.9603, 0.42, 0.9764, 0.374, 0.9431, 0.3971, 0.9426, 0.3991, 0.9441, 0.3756, 0.9445, 0.3965, 0.9603, 0.374, 0.9608, 0.3751, 0.9607, 0.3983, 0.9603, 0.3971, 0.9426, 0.42, 0.9602, 0.42, 0.9602, 0.3991, 0.9441, 0.42, 0.9602, 0.4423, 0.9431, 0.4405, 0.9445, 0.42, 0.9602, 0.3556, 0.9785, 0.3556, 0.9607, 0.3563, 0.9606, 0.3563, 0.9769, 0.3578, 0.971, 0.3475, 0.9622, 0.3455, 0.9482, 0.3475, 0.9343, 0.3578, 0.9255, 0.3702, 0.9204, 0.3825, 0.9255, 0.3928, 0.9343, 0.3948, 0.9482, 0.3928, 0.9622, 0.3825, 0.971, 0.3702, 0.9761, 0.769, 0.7149, 0.8709, 0.6446, 0.8694, 0.7298, 0.5958, 0.9013, 0.6653, 0.9265, 0.8759, 0.8671, 0.9375, 0.7501, 0.9345, 0.645, 0.8591, 0.6118, 0.7457, 0.699, 0.6474, 0.7903, 0.8831, 0.8557, 0.8759, 0.8671, 0.6653, 0.9265, 0.7219, 0.9126, 0.9356, 0.6728, 0.9345, 0.645, 0.9375, 0.7501, 0.9565, 0.7642, 0.769, 0.7149, 0.7457, 0.699, 0.8591, 0.6118, 0.8709, 0.6446, 0.6497, 0.8946, 0.5958, 0.9013, 0.6474, 0.7903, 0.6887, 0.7988, 0.9565, 0.7642, 0.9375, 0.7501, 0.8759, 0.8671, 0.8831, 0.8557, 0.8709, 0.6446, 0.8591, 0.6118, 0.9345, 0.645, 0.9356, 0.6728, 0.6887, 0.7988, 0.6474, 0.7903, 0.7457, 0.699, 0.769, 0.7149, 0.7219, 0.9126, 0.6653, 0.9265, 0.5958, 0.9013, 0.6497, 0.8946, 0.6497, 0.8946, 0.6887, 0.7988, 0.839, 0.8006, 0.8019, 0.8674, 0.6887, 0.7988, 0.769, 0.7149, 0.8694, 0.7298, 0.839, 0.8006, 0.7219, 0.9126, 0.6497, 0.8946, 0.8019, 0.8674, 0.8831, 0.8557, 0.7219, 0.9126, 0.8019, 0.8674, 0.8019, 0.8674, 0.839, 0.8006, 0.9565, 0.7642, 0.8831, 0.8557, 0.8709, 0.6446, 0.9356, 0.6728, 0.8694, 0.7298, 0.839, 0.8006, 0.8694, 0.7298, 0.9356, 0.6728, 0.9565, 0.7642, 0.7996, 0.6373, 0.8765, 0.6854, 0.921, 0.7495, 0.5733, 0.7495, 0.6313, 0.8444, 0.8631, 0.9372, 0.8889, 0.9199, 0.8941, 0.7987, 0.8193, 0.6665, 0.7512, 0.6278, 0.6373, 0.6507, 0.8916, 0.9166, 0.8631, 0.9372, 0.6313, 0.8444, 0.7234, 0.8381, 0.9375, 0.7967, 0.8941, 0.7987, 0.8889, 0.9199, 0.9585, 0.9082, 0.7996, 0.6373, 0.7512, 0.6278, 0.8193, 0.6665, 0.8765, 0.6854, 0.6556, 0.7554, 0.5733, 0.7495, 0.6373, 0.6507, 0.7095, 0.6699, 0.9585, 0.9082, 0.8889, 0.9199, 0.8631, 0.9372, 0.8916, 0.9166, 0.8765, 0.6854, 0.8193, 0.6665, 0.8941, 0.7987, 0.9375, 0.7967, 0.7095, 0.6699, 0.6373, 0.6507, 0.7512, 0.6278, 0.7996, 0.6373, 0.7234, 0.8381, 0.6313, 0.8444, 0.5733, 0.7495, 0.6556, 0.7554, 0.7234, 0.8381, 0.6556, 0.7554, 0.7095, 0.6699, 0.9001, 0.7851, 0.9585, 0.9082, 0.8916, 0.9166, 0.7095, 0.6699, 0.7996, 0.6373, 0.921, 0.7495, 0.9001, 0.7851, 0.8765, 0.6854, 0.9375, 0.7967, 0.921, 0.7495, 0.9001, 0.7851, 0.921, 0.7495, 0.9375, 0.7967, 0.9585, 0.9082, 0.6962, 0.7313, 0.8037, 0.6378, 0.8184, 0.7161, 0.6527, 0.9808, 0.7771, 0.9647, 0.9147, 0.8534, 0.9611, 0.7322, 0.9156, 0.6295, 0.7988, 0.6139, 0.6826, 0.7278, 0.6109, 0.8524, 0.9054, 0.8374, 0.9147, 0.8534, 0.7771, 0.9647, 0.7893, 0.9293, 0.9026, 0.6506, 0.9156, 0.6295, 0.9611, 0.7322, 0.9593, 0.7282, 0.6962, 0.7313, 0.6826, 0.7278, 0.7988, 0.6139, 0.8037, 0.6378, 0.6819, 0.9477, 0.6527, 0.9808, 0.6109, 0.8524, 0.6459, 0.8412, 0.9593, 0.7282, 0.9611, 0.7322, 0.9147, 0.8534, 0.9054, 0.8374, 0.8037, 0.6378, 0.7988, 0.6139, 0.9156, 0.6295, 0.9026, 0.6506, 0.6459, 0.8412, 0.6109, 0.8524, 0.6826, 0.7278, 0.6962, 0.7313, 0.7893, 0.9293, 0.7771, 0.9647, 0.6527, 0.9808, 0.6819, 0.9477, 0.6819, 0.9477, 0.6459, 0.8412, 0.8108, 0.7892, 0.8157, 0.8603, 0.6459, 0.8412, 0.6962, 0.7313, 0.8184, 0.7161, 0.8108, 0.7892, 0.7893, 0.9293, 0.6819, 0.9477, 0.8157, 0.8603, 0.9054, 0.8374, 0.7893, 0.9293, 0.8157, 0.8603, 0.8157, 0.8603, 0.8108, 0.7892, 0.9593, 0.7282, 0.9054, 0.8374, 0.8037, 0.6378, 0.9026, 0.6506, 0.8184, 0.7161, 0.8108, 0.7892, 0.8184, 0.7161, 0.9026, 0.6506, 0.9593, 0.7282, 0.8896, 0.8509, 0.7721, 0.9263, 0.7858, 0.8119, 0.7172, 0.874, 0.7029, 0.9159, 0.7666, 0.9776, 0.8984, 0.8813, 0.9795, 0.7798, 0.9926, 0.6717, 0.9098, 0.6575, 0.7804, 0.6764, 0.78, 0.6773, 0.702, 0.761, 0.78, 0.6773, 0.7804, 0.6764, 0.9098, 0.6575, 0.89, 0.6464, 0.8896, 0.8509, 0.8984, 0.8813, 0.7666, 0.9776, 0.7721, 0.9263, 0.9643, 0.6645, 0.9926, 0.6717, 0.9795, 0.7798, 0.9538, 0.7594, 0.7721, 0.9263, 0.7666, 0.9776, 0.7029, 0.9159, 0.7172, 0.874, 0.9538, 0.7594, 0.9795, 0.7798, 0.8984, 0.8813, 0.8896, 0.8509, 0.89, 0.6464, 0.9098, 0.6575, 0.9926, 0.6717, 0.9643, 0.6645, 0.9643, 0.6645, 0.9538, 0.7594, 0.7965, 0.7329, 0.8476, 0.6651, 0.9538, 0.7594, 0.8896, 0.8509, 0.7858, 0.8119, 0.7965, 0.7329, 0.89, 0.6464, 0.9643, 0.6645, 0.8476, 0.6651, 0.78, 0.6773, 0.89, 0.6464, 0.8476, 0.6651, 0.8476, 0.6651, 0.7965, 0.7329, 0.702, 0.761, 0.78, 0.6773, 0.7721, 0.9263, 0.7172, 0.874, 0.7858, 0.8119, 0.7965, 0.7329, 0.7858, 0.8119, 0.7172, 0.874, 0.702, 0.761, 0.7078, 0.7524, 0.8101, 0.6584, 0.8291, 0.7598, 0.5715, 0.922, 0.6789, 0.9207, 0.8569, 0.8581, 0.9097, 0.713, 0.8934, 0.6239, 0.7955, 0.6121, 0.6848, 0.723, 0.5918, 0.8243, 0.8666, 0.8592, 0.8569, 0.8581, 0.6789, 0.9207, 0.7288, 0.9315, 0.8951, 0.6679, 0.8934, 0.6239, 0.9097, 0.713, 0.9389, 0.7486, 0.7078, 0.7524, 0.6848, 0.723, 0.7955, 0.6121, 0.8101, 0.6584, 0.627, 0.9319, 0.5715, 0.922, 0.5918, 0.8243, 0.6372, 0.8452, 0.9389, 0.7486, 0.9097, 0.713, 0.8569, 0.8581, 0.8666, 0.8592, 0.8101, 0.6584, 0.7955, 0.6121, 0.8934, 0.6239, 0.8951, 0.6679, 0.6372, 0.8452, 0.5918, 0.8243, 0.6848, 0.723, 0.7078, 0.7524, 0.7288, 0.9315, 0.6789, 0.9207, 0.5715, 0.922, 0.627, 0.9319, 0.627, 0.9319, 0.6372, 0.8452, 0.8163, 0.8411, 0.7991, 0.9041, 0.6372, 0.8452, 0.7078, 0.7524, 0.8291, 0.7598, 0.8163, 0.8411, 0.7288, 0.9315, 0.627, 0.9319, 0.7991, 0.9041, 0.8666, 0.8592, 0.7288, 0.9315, 0.7991, 0.9041, 0.7991, 0.9041, 0.8163, 0.8411, 0.9389, 0.7486, 0.8666, 0.8592, 0.8101, 0.6584, 0.8951, 0.6679, 0.8291, 0.7598, 0.8163, 0.8411, 0.8291, 0.7598, 0.8951, 0.6679, 0.9389, 0.7486, 0.8522, 0.9207, 0.8474, 0.7995, 0.8057, 0.6348, 0.7353, 0.6207, 0.7427, 0.676, 0.7528, 0.7504, 0.7744, 0.9062, 0.7835, 0.9692, 0.803, 0.6514, 0.8057, 0.6348, 0.8474, 0.7995, 0.8412, 0.7859, 0.8449, 0.8925, 0.8522, 0.9207, 0.7835, 0.9692, 0.7799, 0.9445, 0.7372, 0.6346, 0.7353, 0.6207, 0.8057, 0.6348, 0.803, 0.6514, 0.8412, 0.7859, 0.8474, 0.7995, 0.8522, 0.9207, 0.8449, 0.8925, 0.8449, 0.8925, 0.7799, 0.9445, 0.7851, 0.7781, 0.8184, 0.7625, 0.7799, 0.9445, 0.7713, 0.8841, 0.7568, 0.7803, 0.7851, 0.7781, 0.8412, 0.7859, 0.8449, 0.8925, 0.8184, 0.7625, 0.803, 0.6514, 0.8412, 0.7859, 0.8184, 0.7625, 0.8184, 0.7625, 0.7851, 0.7781, 0.7372, 0.6346, 0.803, 0.6514, 0.7851, 0.7781, 0.7568, 0.7803, 0.7452, 0.6948, 0.7372, 0.6346, 0.676, 0.6174, 0.8168, 0.6662, 0.8042, 0.7316, 0.6117, 0.8252, 0.717, 0.9373, 0.8828, 0.9827, 0.9609, 0.9535, 0.9317, 0.8039, 0.8264, 0.6606, 0.6542, 0.6179, 0.605, 0.6775, 0.87, 0.948, 0.8828, 0.9827, 0.717, 0.9373, 0.7283, 0.8986, 0.9056, 0.7879, 0.9317, 0.8039, 0.9609, 0.9535, 0.9369, 0.9168, 0.676, 0.6174, 0.6542, 0.6179, 0.8264, 0.6606, 0.8168, 0.6662, 0.6367, 0.8078, 0.6117, 0.8252, 0.605, 0.6775, 0.6299, 0.6816, 0.9369, 0.9168, 0.9609, 0.9535, 0.8828, 0.9827, 0.87, 0.948, 0.8168, 0.6662, 0.8264, 0.6606, 0.9317, 0.8039, 0.9056, 0.7879, 0.6299, 0.6816, 0.605, 0.6775, 0.6542, 0.6179, 0.676, 0.6174, 0.7283, 0.8986, 0.717, 0.9373, 0.6117, 0.8252, 0.6367, 0.8078, 0.6367, 0.8078, 0.6299, 0.6816, 0.7761, 0.7799, 0.762, 0.8491, 0.6299, 0.6816, 0.676, 0.6174, 0.8042, 0.7316, 0.7761, 0.7799, 0.7283, 0.8986, 0.6367, 0.8078, 0.762, 0.8491, 0.87, 0.948, 0.7283, 0.8986, 0.762, 0.8491, 0.762, 0.8491, 0.7761, 0.7799, 0.9369, 0.9168, 0.87, 0.948, 0.8168, 0.6662, 0.9056, 0.7879, 0.8042, 0.7316, 0.7761, 0.7799, 0.8042, 0.7316, 0.9056, 0.7879, 0.9369, 0.9168, 0.7094, 0.6999, 0.7062, 0.8001, 0.6038, 0.7406, 0.9577, 0.6384, 0.8208, 0.6348, 0.695, 0.6694, 0.567, 0.7075, 0.5896, 0.7952, 0.7136, 0.8777, 0.8661, 0.9066, 0.9775, 0.7221, 0.851, 0.9054, 0.9521, 0.7751, 0.9775, 0.7221, 0.8661, 0.9066, 0.6226, 0.8171, 0.725, 0.9064, 0.7136, 0.8777, 0.5896, 0.7952, 0.7094, 0.6999, 0.6038, 0.7406, 0.567, 0.7075, 0.695, 0.6694, 0.9426, 0.6903, 0.824, 0.6778, 0.8208, 0.6348, 0.9577, 0.6384, 0.725, 0.9064, 0.851, 0.9054, 0.8661, 0.9066, 0.7136, 0.8777, 0.6038, 0.7406, 0.6226, 0.8171, 0.5896, 0.7952, 0.567, 0.7075, 0.824, 0.6778, 0.7094, 0.6999, 0.695, 0.6694, 0.8208, 0.6348, 0.9521, 0.7751, 0.9426, 0.6903, 0.9577, 0.6384, 0.9775, 0.7221, 0.9426, 0.6903, 0.8836, 0.8306, 0.7969, 0.8219, 0.824, 0.6778, 0.824, 0.6778, 0.7969, 0.8219, 0.7062, 0.8001, 0.7094, 0.6999, 0.9521, 0.7751, 0.8836, 0.8306, 0.9426, 0.6903, 0.851, 0.9054, 0.8836, 0.8306, 0.9521, 0.7751, 0.8836, 0.8306, 0.851, 0.9054, 0.725, 0.9064, 0.7969, 0.8219, 0.6038, 0.7406, 0.7062, 0.8001, 0.6226, 0.8171, 0.7969, 0.8219, 0.725, 0.9064, 0.6226, 0.8171, 0.7062, 0.8001, 0.9314, 0.6526, 0.8044, 0.6471, 0.8709, 0.6288, 0.8955, 0.9474, 0.9622, 0.8046, 0.9517, 0.6861, 0.9014, 0.6617, 0.7681, 0.7143, 0.6616, 0.8262, 0.6526, 0.864, 0.7968, 0.9824, 0.664, 0.821, 0.7773, 0.8975, 0.7968, 0.9824, 0.6526, 0.864, 0.7591, 0.6747, 0.6549, 0.755, 0.6616, 0.8262, 0.7681, 0.7143, 0.9314, 0.6526, 0.8709, 0.6288, 0.9014, 0.6617, 0.9517, 0.6861, 0.8677, 0.8821, 0.9267, 0.7595, 0.9622, 0.8046, 0.8955, 0.9474, 0.6549, 0.755, 0.664, 0.821, 0.6526, 0.864, 0.6616, 0.8262, 0.8709, 0.6288, 0.7591, 0.6747, 0.7681, 0.7143, 0.9014, 0.6617, 0.9267, 0.7595, 0.9314, 0.6526, 0.9517, 0.6861, 0.9622, 0.8046, 0.7773, 0.8975, 0.8677, 0.8821, 0.8955, 0.9474, 0.7968, 0.9824, 0.8677, 0.8821, 0.7547, 0.7835, 0.7785, 0.697, 0.9267, 0.7595, 0.9267, 0.7595, 0.7785, 0.697, 0.8044, 0.6471, 0.9314, 0.6526, 0.7773, 0.8975, 0.7547, 0.7835, 0.8677, 0.8821, 0.664, 0.821, 0.7547, 0.7835, 0.7773, 0.8975, 0.7547, 0.7835, 0.664, 0.821, 0.6549, 0.755, 0.7785, 0.697, 0.8709, 0.6288, 0.8044, 0.6471, 0.7591, 0.6747, 0.7785, 0.697, 0.6549, 0.755, 0.7591, 0.6747, 0.8044, 0.6471, 0.8186, 0.6841, 0.7098, 0.7683, 0.7049, 0.6965, 0.9761, 0.7813, 0.9415, 0.6821, 0.828, 0.6709, 0.7029, 0.6746, 0.6097, 0.765, 0.572, 0.8835, 0.6186, 0.9603, 0.8064, 0.9216, 0.6307, 0.9382, 0.7824, 0.9087, 0.8064, 0.9216, 0.6186, 0.9603, 0.6237, 0.7742, 0.5739, 0.8786, 0.572, 0.8835, 0.6097, 0.765, 0.8186, 0.6841, 0.7049, 0.6965, 0.7029, 0.6746, 0.828, 0.6709, 0.9231, 0.801, 0.906, 0.7088, 0.9415, 0.6821, 0.9761, 0.7813, 0.5739, 0.8786, 0.6307, 0.9382, 0.6186, 0.9603, 0.572, 0.8835, 0.7049, 0.6965, 0.6237, 0.7742, 0.6097, 0.765, 0.7029, 0.6746, 0.906, 0.7088, 0.8186, 0.6841, 0.828, 0.6709, 0.9415, 0.6821, 0.7824, 0.9087, 0.9231, 0.801, 0.9761, 0.7813, 0.8064, 0.9216, 0.9231, 0.801, 0.7382, 0.8806, 0.7315, 0.8199, 0.906, 0.7088, 0.906, 0.7088, 0.7315, 0.8199, 0.7098, 0.7683, 0.8186, 0.6841, 0.7824, 0.9087, 0.7382, 0.8806, 0.9231, 0.801, 0.6307, 0.9382, 0.7382, 0.8806, 0.7824, 0.9087, 0.7382, 0.8806, 0.6307, 0.9382, 0.5739, 0.8786, 0.7315, 0.8199, 0.7049, 0.6965, 0.7098, 0.7683, 0.6237, 0.7742, 0.7315, 0.8199, 0.5739, 0.8786, 0.6237, 0.7742, 0.7098, 0.7683, 0.6672, 0.8791, 0.7858, 0.8119, 0.7721, 0.9263, 0.6067, 0.7192, 0.5894, 0.8284, 0.6504, 0.9128, 0.7666, 0.9776, 0.845, 0.8977, 0.8738, 0.7785, 0.8296, 0.6703, 0.6998, 0.6835, 0.8297, 0.6712, 0.7242, 0.6669, 0.6998, 0.6835, 0.8296, 0.6703, 0.6672, 0.8791, 0.7721, 0.9263, 0.7666, 0.9776, 0.6504, 0.9128, 0.6395, 0.7045, 0.6229, 0.8007, 0.5894, 0.8284, 0.6067, 0.7192, 0.7721, 0.9263, 0.8404, 0.8584, 0.845, 0.8977, 0.7666, 0.9776, 0.6229, 0.8007, 0.6672, 0.8791, 0.6504, 0.9128, 0.5894, 0.8284, 0.7242, 0.6669, 0.6395, 0.7045, 0.6067, 0.7192, 0.6998, 0.6835, 0.6395, 0.7045, 0.7631, 0.6756, 0.7965, 0.7329, 0.6229, 0.8007, 0.6229, 0.8007, 0.7965, 0.7329, 0.7858, 0.8119, 0.6672, 0.8791, 0.7242, 0.6669, 0.7631, 0.6756, 0.6395, 0.7045, 0.8297, 0.6712, 0.7631, 0.6756, 0.7242, 0.6669, 0.7631, 0.6756, 0.8297, 0.6712, 0.8853, 0.7382, 0.7965, 0.7329, 0.7721, 0.9263, 0.7858, 0.8119, 0.8404, 0.8584, 0.7965, 0.7329, 0.8853, 0.7382, 0.8404, 0.8584, 0.7858, 0.8119, 0.7709, 0.7413, 0.704, 0.8566, 0.6451, 0.7724, 0.9777, 0.699, 0.887, 0.6774, 0.7619, 0.7038, 0.6233, 0.7266, 0.5702, 0.8222, 0.6172, 0.9019, 0.7612, 0.9396, 0.9226, 0.7951, 0.7554, 0.9498, 0.9045, 0.8461, 0.9226, 0.7951, 0.7612, 0.9396, 0.5973, 0.8562, 0.6206, 0.9545, 0.6172, 0.9019, 0.5702, 0.8222, 0.7709, 0.7413, 0.6451, 0.7724, 0.6233, 0.7266, 0.7619, 0.7038, 0.9594, 0.7514, 0.8808, 0.7265, 0.887, 0.6774, 0.9777, 0.699, 0.6206, 0.9545, 0.7554, 0.9498, 0.7612, 0.9396, 0.6172, 0.9019, 0.6451, 0.7724, 0.5973, 0.8562, 0.5702, 0.8222, 0.6233, 0.7266, 0.8808, 0.7265, 0.7709, 0.7413, 0.7619, 0.7038, 0.887, 0.6774, 0.9045, 0.8461, 0.9594, 0.7514, 0.9777, 0.699, 0.9226, 0.7951, 0.9594, 0.7514, 0.838, 0.9039, 0.7745, 0.8907, 0.8808, 0.7265, 0.8808, 0.7265, 0.7745, 0.8907, 0.704, 0.8566, 0.7709, 0.7413, 0.9045, 0.8461, 0.838, 0.9039, 0.9594, 0.7514, 0.7554, 0.9498, 0.838, 0.9039, 0.9045, 0.8461, 0.838, 0.9039, 0.7554, 0.9498, 0.6206, 0.9545, 0.7745, 0.8907, 0.6451, 0.7724, 0.704, 0.8566, 0.5973, 0.8562, 0.7745, 0.8907, 0.6206, 0.9545, 0.5973, 0.8562, 0.704, 0.8566, 0.7713, 0.8841, 0.7568, 0.7803, 0.7539, 0.7586, 0.711, 0.9948, 0.7835, 0.9692, 0.7744, 0.9062, 0.7528, 0.7504, 0.7427, 0.676, 0.7353, 0.6207, 0.6775, 0.7019, 0.6829, 0.8857, 0.684, 0.7136, 0.6849, 0.8678, 0.6829, 0.8857, 0.6775, 0.7019, 0.7452, 0.6948, 0.7372, 0.6346, 0.7353, 0.6207, 0.7427, 0.676, 0.7713, 0.8841, 0.7539, 0.7586, 0.7528, 0.7504, 0.7744, 0.9062, 0.7097, 0.9634, 0.7799, 0.9445, 0.7835, 0.9692, 0.711, 0.9948, 0.7372, 0.6346, 0.684, 0.7136, 0.6775, 0.7019, 0.7353, 0.6207, 0.7539, 0.7586, 0.7452, 0.6948, 0.7427, 0.676, 0.7528, 0.7504, 0.7799, 0.9445, 0.7713, 0.8841, 0.7744, 0.9062, 0.7835, 0.9692, 0.6849, 0.8678, 0.7097, 0.9634, 0.711, 0.9948, 0.6829, 0.8857, 0.7097, 0.9634, 0.6987, 0.8252, 0.7317, 0.806, 0.7799, 0.9445, 0.7799, 0.9445, 0.7317, 0.806, 0.7568, 0.7803, 0.7713, 0.8841, 0.6849, 0.8678, 0.6987, 0.8252, 0.7097, 0.9634, 0.684, 0.7136, 0.6987, 0.8252, 0.6849, 0.8678, 0.6987, 0.8252, 0.684, 0.7136, 0.7372, 0.6346, 0.7317, 0.806, 0.7539, 0.7586, 0.7568, 0.7803, 0.7452, 0.6948, 0.7317, 0.806, 0.7372, 0.6346, 0.7452, 0.6948, 0.7568, 0.7803, 0.8095, 0.6556, 0.7282, 0.7734, 0.6906, 0.7424, 0.9487, 0.7308, 0.8995, 0.654, 0.8307, 0.6461, 0.6789, 0.7431, 0.6325, 0.8677, 0.6703, 0.9649, 0.7587, 0.9447, 0.8949, 0.8394, 0.7553, 0.9201, 0.8683, 0.8258, 0.8949, 0.8394, 0.7587, 0.9447, 0.6516, 0.8478, 0.6769, 0.9338, 0.6703, 0.9649, 0.6325, 0.8677, 0.8095, 0.6556, 0.6906, 0.7424, 0.6789, 0.7431, 0.8307, 0.6461, 0.9185, 0.7348, 0.8772, 0.6679, 0.8995, 0.654, 0.9487, 0.7308, 0.6769, 0.9338, 0.7553, 0.9201, 0.7587, 0.9447, 0.6703, 0.9649, 0.6906, 0.7424, 0.6516, 0.8478, 0.6325, 0.8677, 0.6789, 0.7431, 0.8772, 0.6679, 0.8095, 0.6556, 0.8307, 0.6461, 0.8995, 0.654, 0.8683, 0.8258, 0.9185, 0.7348, 0.9487, 0.7308, 0.8949, 0.8394, 0.9185, 0.7348, 0.8162, 0.817, 0.7747, 0.7872, 0.8772, 0.6679, 0.8772, 0.6679, 0.7747, 0.7872, 0.7282, 0.7734, 0.8095, 0.6556, 0.8683, 0.8258, 0.8162, 0.817, 0.9185, 0.7348, 0.7553, 0.9201, 0.8162, 0.817, 0.8683, 0.8258, 0.8162, 0.817, 0.7553, 0.9201, 0.6769, 0.9338, 0.7747, 0.7872, 0.6906, 0.7424, 0.7282, 0.7734, 0.6516, 0.8478, 0.7747, 0.7872, 0.6769, 0.9338, 0.6516, 0.8478, 0.7282, 0.7734, 0.784, 0.2247, 0.784, 0.3535, 0.9262, 0.3535, 0.9217, 0.2247, 0.2137, 0.07823, 0.1108, 0.1006, 0.291, 0.1006, 0.291, 0.07823])
me_cogumeloverde.materials.append(mat_materialcogumeloverde)
me_cogumeloverde.use_remesh_preserve_volume = False
me_cogumeloverde.use_remesh_preserve_attributes = False
me_cogumeloverde.use_mirror_vertex_groups = False
me_cogumeloverde.update()

# ---- objects
ob_cogumeloverde = bpy.data.objects.new('CogumeloVerde', me_cogumeloverde)

# ---- transforms, parenting, visibility, modifiers, constraints
ob_cogumeloverde.location = (0.0, 0.0, 0.0)
ob_cogumeloverde.scale = (0.373, 0.373, 0.373)
ob_cogumeloverde.lineart.crease_threshold = 0.0

# ---- collection membership
col_collection_1.objects.link(ob_cogumeloverde)

# ---- scene / render settings (as saved in the file)
scene.frame_start = 1; scene.frame_end = 250; scene.frame_set(199)
scene.render.engine = 'BLENDER_EEVEE_NEXT'
scene.render.resolution_percentage = 50
scene.render.dither_intensity = 0.0
scene.cycles.use_denoising = False
scene.cycles.samples = 10
scene.cycles.sampling_pattern = 'TABULATED_SOBOL'
scene.cycles.light_sampling_threshold = 0.0
scene.cycles.use_adaptive_sampling = False
scene.cycles.use_light_tree = False
scene.cycles.blur_glossy = 0.0
scene.cycles.pixel_filter_type = 'GAUSSIAN'
scene.cycles.sample_clamp_indirect = 0.0
scene.view_settings.view_transform = 'Standard'
bpy.context.view_layer.update()

# ---- added for rendering (the .blend has no active camera and no usable light): camera, sun
cam_auto = bpy.data.cameras.new('AutoCamera')
cam_auto.lens = 50.0
cam_auto.sensor_width = 36.0
cam_auto.clip_end = 1000.0
ob_auto_camera = bpy.data.objects.new('AutoCamera', cam_auto)
scene.collection.objects.link(ob_auto_camera)
ob_auto_camera.location = (2.93105, -3.51726, 3.31113)
ob_auto_camera.rotation_euler = (1.09748, -7.21219e-08, 0.694738)
scene.camera = ob_auto_camera
light_auto_sun = bpy.data.lights.new('AutoSun', 'SUN')
light_auto_sun.energy = 3.0
light_auto_sun.angle = 0.0523599
ob_auto_sun = bpy.data.objects.new('AutoSun', light_auto_sun)
scene.collection.objects.link(ob_auto_sun)
ob_auto_sun.rotation_euler = (0.872665, 0.174533, 0.523599)
bpy.context.view_layer.update()
